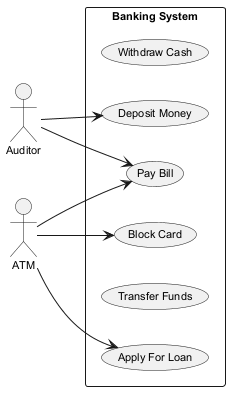

The diagram above was rendered by PlantUML. Its source (embedded in the PNG):
@startuml
skinparam defaultFontSize 11
left to right direction
actor "Auditor" as Auditor
actor "ATM" as ATM
rectangle "Banking System" {
  usecase "Withdraw Cash" as UC_WithdrawCash
  usecase "Pay Bill" as UC_PayBill
  usecase "Deposit Money" as UC_DepositMoney
  usecase "Block Card" as UC_BlockCard
  usecase "Transfer Funds" as UC_TransferFunds
  usecase "Apply For Loan" as UC_ApplyForLoan
}
Auditor --> UC_DepositMoney
Auditor --> UC_PayBill
ATM --> UC_BlockCard
ATM --> UC_ApplyForLoan
ATM --> UC_PayBill
@enduml